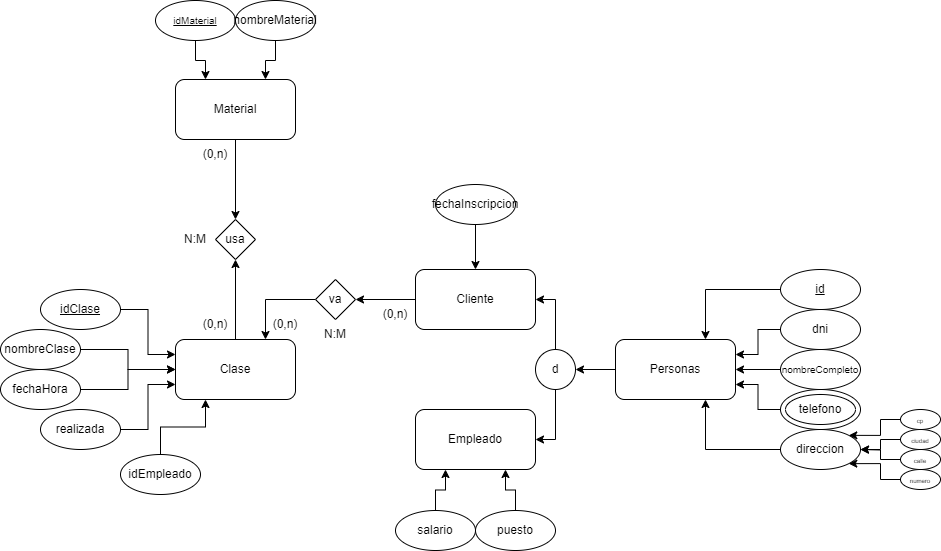

The diagram above was exported from draw.io. Its source (the exported page's mxGraphModel, read from the mxfile embedded in the PNG):
<mxGraphModel dx="1050" dy="621" grid="1" gridSize="10" guides="1" tooltips="1" connect="1" arrows="1" fold="1" page="1" pageScale="1" pageWidth="1169" pageHeight="827" math="0" shadow="0">
  <root>
    <mxCell id="0" />
    <mxCell id="1" parent="0" />
    <mxCell id="NxGwlw9UBmdGhxkE0W0p-64" style="edgeStyle=orthogonalEdgeStyle;rounded=0;orthogonalLoop=1;jettySize=auto;html=1;exitX=0;exitY=0.5;exitDx=0;exitDy=0;entryX=1;entryY=0.5;entryDx=0;entryDy=0;" parent="1" source="NxGwlw9UBmdGhxkE0W0p-13" target="NxGwlw9UBmdGhxkE0W0p-50" edge="1">
      <mxGeometry relative="1" as="geometry" />
    </mxCell>
    <mxCell id="NxGwlw9UBmdGhxkE0W0p-13" value="Personas" style="rounded=1;whiteSpace=wrap;html=1;" parent="1" vertex="1">
      <mxGeometry x="732" y="519" width="120" height="60" as="geometry" />
    </mxCell>
    <mxCell id="7605KGGbJHUWiCEuBsS4-6" style="edgeStyle=orthogonalEdgeStyle;rounded=0;orthogonalLoop=1;jettySize=auto;html=1;exitX=0;exitY=0.5;exitDx=0;exitDy=0;entryX=1;entryY=0.25;entryDx=0;entryDy=0;" parent="1" source="NxGwlw9UBmdGhxkE0W0p-27" target="NxGwlw9UBmdGhxkE0W0p-13" edge="1">
      <mxGeometry relative="1" as="geometry" />
    </mxCell>
    <mxCell id="NxGwlw9UBmdGhxkE0W0p-27" value="dni" style="ellipse;whiteSpace=wrap;html=1;" parent="1" vertex="1">
      <mxGeometry x="897" y="489" width="80" height="40" as="geometry" />
    </mxCell>
    <mxCell id="7605KGGbJHUWiCEuBsS4-5" style="edgeStyle=orthogonalEdgeStyle;rounded=0;orthogonalLoop=1;jettySize=auto;html=1;exitX=0;exitY=0.5;exitDx=0;exitDy=0;entryX=1;entryY=0.5;entryDx=0;entryDy=0;" parent="1" source="NxGwlw9UBmdGhxkE0W0p-28" target="NxGwlw9UBmdGhxkE0W0p-13" edge="1">
      <mxGeometry relative="1" as="geometry" />
    </mxCell>
    <mxCell id="NxGwlw9UBmdGhxkE0W0p-28" value="&lt;font style=&quot;font-size: 10px;&quot;&gt;nombreCompleto&lt;/font&gt;" style="ellipse;whiteSpace=wrap;html=1;" parent="1" vertex="1">
      <mxGeometry x="897" y="529" width="80" height="40" as="geometry" />
    </mxCell>
    <mxCell id="7605KGGbJHUWiCEuBsS4-7" style="edgeStyle=orthogonalEdgeStyle;rounded=0;orthogonalLoop=1;jettySize=auto;html=1;exitX=0;exitY=0.5;exitDx=0;exitDy=0;entryX=1;entryY=0.75;entryDx=0;entryDy=0;" parent="1" source="NxGwlw9UBmdGhxkE0W0p-31" target="NxGwlw9UBmdGhxkE0W0p-13" edge="1">
      <mxGeometry relative="1" as="geometry" />
    </mxCell>
    <mxCell id="NxGwlw9UBmdGhxkE0W0p-31" value="" style="ellipse;whiteSpace=wrap;html=1;" parent="1" vertex="1">
      <mxGeometry x="897" y="569" width="80" height="40" as="geometry" />
    </mxCell>
    <mxCell id="NxGwlw9UBmdGhxkE0W0p-32" value="telefono" style="ellipse;whiteSpace=wrap;html=1;direction=west;" parent="1" vertex="1">
      <mxGeometry x="902" y="574" width="70" height="30" as="geometry" />
    </mxCell>
    <mxCell id="7605KGGbJHUWiCEuBsS4-8" style="edgeStyle=orthogonalEdgeStyle;rounded=0;orthogonalLoop=1;jettySize=auto;html=1;exitX=0;exitY=0.5;exitDx=0;exitDy=0;entryX=0.75;entryY=1;entryDx=0;entryDy=0;" parent="1" source="NxGwlw9UBmdGhxkE0W0p-33" target="NxGwlw9UBmdGhxkE0W0p-13" edge="1">
      <mxGeometry relative="1" as="geometry" />
    </mxCell>
    <mxCell id="NxGwlw9UBmdGhxkE0W0p-33" value="direccion" style="ellipse;whiteSpace=wrap;html=1;" parent="1" vertex="1">
      <mxGeometry x="897" y="609" width="80" height="40" as="geometry" />
    </mxCell>
    <mxCell id="NxGwlw9UBmdGhxkE0W0p-42" style="edgeStyle=orthogonalEdgeStyle;rounded=0;orthogonalLoop=1;jettySize=auto;html=1;exitX=0;exitY=0.5;exitDx=0;exitDy=0;entryX=1;entryY=0;entryDx=0;entryDy=0;" parent="1" source="NxGwlw9UBmdGhxkE0W0p-35" target="NxGwlw9UBmdGhxkE0W0p-33" edge="1">
      <mxGeometry relative="1" as="geometry" />
    </mxCell>
    <mxCell id="NxGwlw9UBmdGhxkE0W0p-35" value="&lt;font style=&quot;font-size: 6px;&quot;&gt;cp&lt;/font&gt;" style="ellipse;whiteSpace=wrap;html=1;" parent="1" vertex="1">
      <mxGeometry x="1017" y="589" width="40" height="20" as="geometry" />
    </mxCell>
    <mxCell id="NxGwlw9UBmdGhxkE0W0p-44" style="edgeStyle=orthogonalEdgeStyle;rounded=0;orthogonalLoop=1;jettySize=auto;html=1;exitX=0;exitY=0.5;exitDx=0;exitDy=0;entryX=1;entryY=0.5;entryDx=0;entryDy=0;" parent="1" source="NxGwlw9UBmdGhxkE0W0p-37" target="NxGwlw9UBmdGhxkE0W0p-33" edge="1">
      <mxGeometry relative="1" as="geometry" />
    </mxCell>
    <mxCell id="NxGwlw9UBmdGhxkE0W0p-37" value="&lt;font style=&quot;font-size: 6px;&quot;&gt;ciudad&lt;/font&gt;" style="ellipse;whiteSpace=wrap;html=1;" parent="1" vertex="1">
      <mxGeometry x="1017" y="609" width="40" height="20" as="geometry" />
    </mxCell>
    <mxCell id="NxGwlw9UBmdGhxkE0W0p-45" style="edgeStyle=orthogonalEdgeStyle;rounded=0;orthogonalLoop=1;jettySize=auto;html=1;exitX=0;exitY=0.5;exitDx=0;exitDy=0;" parent="1" source="NxGwlw9UBmdGhxkE0W0p-39" edge="1">
      <mxGeometry relative="1" as="geometry">
        <mxPoint x="977" y="629" as="targetPoint" />
      </mxGeometry>
    </mxCell>
    <mxCell id="NxGwlw9UBmdGhxkE0W0p-39" value="&lt;font style=&quot;font-size: 6px;&quot;&gt;calle&lt;/font&gt;" style="ellipse;whiteSpace=wrap;html=1;" parent="1" vertex="1">
      <mxGeometry x="1017" y="629" width="40" height="20" as="geometry" />
    </mxCell>
    <mxCell id="NxGwlw9UBmdGhxkE0W0p-43" style="edgeStyle=orthogonalEdgeStyle;rounded=0;orthogonalLoop=1;jettySize=auto;html=1;exitX=0;exitY=0.5;exitDx=0;exitDy=0;entryX=1;entryY=1;entryDx=0;entryDy=0;" parent="1" source="NxGwlw9UBmdGhxkE0W0p-41" target="NxGwlw9UBmdGhxkE0W0p-33" edge="1">
      <mxGeometry relative="1" as="geometry" />
    </mxCell>
    <mxCell id="NxGwlw9UBmdGhxkE0W0p-41" value="&lt;font style=&quot;font-size: 6px;&quot;&gt;numero&lt;/font&gt;" style="ellipse;whiteSpace=wrap;html=1;" parent="1" vertex="1">
      <mxGeometry x="1017" y="649" width="40" height="20" as="geometry" />
    </mxCell>
    <mxCell id="NxGwlw9UBmdGhxkE0W0p-66" style="edgeStyle=orthogonalEdgeStyle;rounded=0;orthogonalLoop=1;jettySize=auto;html=1;exitX=0.5;exitY=0;exitDx=0;exitDy=0;entryX=1;entryY=0.5;entryDx=0;entryDy=0;" parent="1" source="NxGwlw9UBmdGhxkE0W0p-50" target="NxGwlw9UBmdGhxkE0W0p-53" edge="1">
      <mxGeometry relative="1" as="geometry" />
    </mxCell>
    <mxCell id="NxGwlw9UBmdGhxkE0W0p-67" style="edgeStyle=orthogonalEdgeStyle;rounded=0;orthogonalLoop=1;jettySize=auto;html=1;exitX=0.5;exitY=1;exitDx=0;exitDy=0;entryX=1;entryY=0.5;entryDx=0;entryDy=0;" parent="1" source="NxGwlw9UBmdGhxkE0W0p-50" target="NxGwlw9UBmdGhxkE0W0p-52" edge="1">
      <mxGeometry relative="1" as="geometry" />
    </mxCell>
    <mxCell id="NxGwlw9UBmdGhxkE0W0p-50" value="d" style="ellipse;whiteSpace=wrap;html=1;aspect=fixed;" parent="1" vertex="1">
      <mxGeometry x="652" y="529" width="40" height="40" as="geometry" />
    </mxCell>
    <mxCell id="NxGwlw9UBmdGhxkE0W0p-52" value="Empleado" style="rounded=1;whiteSpace=wrap;html=1;" parent="1" vertex="1">
      <mxGeometry x="532" y="589" width="120" height="60" as="geometry" />
    </mxCell>
    <mxCell id="NxGwlw9UBmdGhxkE0W0p-86" style="edgeStyle=orthogonalEdgeStyle;rounded=0;orthogonalLoop=1;jettySize=auto;html=1;exitX=0;exitY=0.5;exitDx=0;exitDy=0;entryX=1;entryY=0.5;entryDx=0;entryDy=0;" parent="1" source="NxGwlw9UBmdGhxkE0W0p-53" target="NxGwlw9UBmdGhxkE0W0p-85" edge="1">
      <mxGeometry relative="1" as="geometry" />
    </mxCell>
    <mxCell id="NxGwlw9UBmdGhxkE0W0p-53" value="Cliente" style="rounded=1;whiteSpace=wrap;html=1;" parent="1" vertex="1">
      <mxGeometry x="532" y="449" width="120" height="60" as="geometry" />
    </mxCell>
    <mxCell id="NxGwlw9UBmdGhxkE0W0p-83" style="edgeStyle=orthogonalEdgeStyle;rounded=0;orthogonalLoop=1;jettySize=auto;html=1;exitX=0.5;exitY=1;exitDx=0;exitDy=0;entryX=0.5;entryY=0;entryDx=0;entryDy=0;" parent="1" source="NxGwlw9UBmdGhxkE0W0p-70" target="NxGwlw9UBmdGhxkE0W0p-82" edge="1">
      <mxGeometry relative="1" as="geometry" />
    </mxCell>
    <mxCell id="NxGwlw9UBmdGhxkE0W0p-70" value="Material" style="rounded=1;whiteSpace=wrap;html=1;" parent="1" vertex="1">
      <mxGeometry x="292" y="259" width="120" height="60" as="geometry" />
    </mxCell>
    <mxCell id="NxGwlw9UBmdGhxkE0W0p-80" style="edgeStyle=orthogonalEdgeStyle;rounded=0;orthogonalLoop=1;jettySize=auto;html=1;exitX=0.5;exitY=1;exitDx=0;exitDy=0;entryX=0.25;entryY=0;entryDx=0;entryDy=0;" parent="1" source="NxGwlw9UBmdGhxkE0W0p-77" target="NxGwlw9UBmdGhxkE0W0p-70" edge="1">
      <mxGeometry relative="1" as="geometry" />
    </mxCell>
    <mxCell id="NxGwlw9UBmdGhxkE0W0p-77" value="&lt;u&gt;&lt;font style=&quot;font-size: 10px;&quot;&gt;idMaterial&lt;/font&gt;&lt;/u&gt;" style="ellipse;whiteSpace=wrap;html=1;" parent="1" vertex="1">
      <mxGeometry x="272" y="180" width="80" height="40" as="geometry" />
    </mxCell>
    <mxCell id="NxGwlw9UBmdGhxkE0W0p-84" style="edgeStyle=orthogonalEdgeStyle;rounded=0;orthogonalLoop=1;jettySize=auto;html=1;exitX=0.5;exitY=0;exitDx=0;exitDy=0;entryX=0.5;entryY=1;entryDx=0;entryDy=0;" parent="1" source="NxGwlw9UBmdGhxkE0W0p-81" target="NxGwlw9UBmdGhxkE0W0p-82" edge="1">
      <mxGeometry relative="1" as="geometry" />
    </mxCell>
    <mxCell id="NxGwlw9UBmdGhxkE0W0p-81" value="Clase" style="rounded=1;whiteSpace=wrap;html=1;" parent="1" vertex="1">
      <mxGeometry x="292" y="519" width="120" height="60" as="geometry" />
    </mxCell>
    <mxCell id="NxGwlw9UBmdGhxkE0W0p-82" value="usa" style="rhombus;whiteSpace=wrap;html=1;" parent="1" vertex="1">
      <mxGeometry x="332" y="399" width="40" height="40" as="geometry" />
    </mxCell>
    <mxCell id="NxGwlw9UBmdGhxkE0W0p-87" style="edgeStyle=orthogonalEdgeStyle;rounded=0;orthogonalLoop=1;jettySize=auto;html=1;exitX=0;exitY=0.5;exitDx=0;exitDy=0;entryX=0.75;entryY=0;entryDx=0;entryDy=0;" parent="1" source="NxGwlw9UBmdGhxkE0W0p-85" target="NxGwlw9UBmdGhxkE0W0p-81" edge="1">
      <mxGeometry relative="1" as="geometry" />
    </mxCell>
    <mxCell id="NxGwlw9UBmdGhxkE0W0p-85" value="va" style="rhombus;whiteSpace=wrap;html=1;" parent="1" vertex="1">
      <mxGeometry x="432" y="459" width="40" height="40" as="geometry" />
    </mxCell>
    <mxCell id="xYislynmfCo3uwSs3nwc-1" style="edgeStyle=orthogonalEdgeStyle;rounded=0;orthogonalLoop=1;jettySize=auto;html=1;exitX=0.5;exitY=0;exitDx=0;exitDy=0;entryX=0.25;entryY=1;entryDx=0;entryDy=0;" parent="1" source="NxGwlw9UBmdGhxkE0W0p-93" target="NxGwlw9UBmdGhxkE0W0p-81" edge="1">
      <mxGeometry relative="1" as="geometry" />
    </mxCell>
    <mxCell id="NxGwlw9UBmdGhxkE0W0p-93" value="idEmpleado" style="ellipse;whiteSpace=wrap;html=1;" parent="1" vertex="1">
      <mxGeometry x="237" y="634" width="80" height="40" as="geometry" />
    </mxCell>
    <mxCell id="NxGwlw9UBmdGhxkE0W0p-98" value="N:M" style="text;html=1;align=center;verticalAlign=middle;whiteSpace=wrap;rounded=0;" parent="1" vertex="1">
      <mxGeometry x="422" y="499" width="60" height="30" as="geometry" />
    </mxCell>
    <mxCell id="NxGwlw9UBmdGhxkE0W0p-99" value="(0,n)" style="text;html=1;align=center;verticalAlign=middle;whiteSpace=wrap;rounded=0;" parent="1" vertex="1">
      <mxGeometry x="482" y="479" width="60" height="30" as="geometry" />
    </mxCell>
    <mxCell id="NxGwlw9UBmdGhxkE0W0p-100" value="(0,n)" style="text;html=1;align=center;verticalAlign=middle;whiteSpace=wrap;rounded=0;" parent="1" vertex="1">
      <mxGeometry x="372" y="489" width="60" height="30" as="geometry" />
    </mxCell>
    <mxCell id="NxGwlw9UBmdGhxkE0W0p-101" value="N:M" style="text;html=1;align=center;verticalAlign=middle;whiteSpace=wrap;rounded=0;" parent="1" vertex="1">
      <mxGeometry x="282" y="404" width="60" height="30" as="geometry" />
    </mxCell>
    <mxCell id="NxGwlw9UBmdGhxkE0W0p-102" value="(0,n)" style="text;html=1;align=center;verticalAlign=middle;whiteSpace=wrap;rounded=0;" parent="1" vertex="1">
      <mxGeometry x="302" y="319" width="60" height="30" as="geometry" />
    </mxCell>
    <mxCell id="NxGwlw9UBmdGhxkE0W0p-103" value="(0,n)" style="text;html=1;align=center;verticalAlign=middle;whiteSpace=wrap;rounded=0;" parent="1" vertex="1">
      <mxGeometry x="302" y="489" width="60" height="30" as="geometry" />
    </mxCell>
    <mxCell id="NxGwlw9UBmdGhxkE0W0p-108" style="edgeStyle=orthogonalEdgeStyle;rounded=0;orthogonalLoop=1;jettySize=auto;html=1;exitX=1;exitY=0.5;exitDx=0;exitDy=0;entryX=0;entryY=0.25;entryDx=0;entryDy=0;" parent="1" source="NxGwlw9UBmdGhxkE0W0p-104" target="NxGwlw9UBmdGhxkE0W0p-81" edge="1">
      <mxGeometry relative="1" as="geometry" />
    </mxCell>
    <mxCell id="NxGwlw9UBmdGhxkE0W0p-104" value="&lt;u&gt;idClase&lt;/u&gt;" style="ellipse;whiteSpace=wrap;html=1;" parent="1" vertex="1">
      <mxGeometry x="157" y="469" width="80" height="40" as="geometry" />
    </mxCell>
    <mxCell id="NxGwlw9UBmdGhxkE0W0p-110" style="edgeStyle=orthogonalEdgeStyle;rounded=0;orthogonalLoop=1;jettySize=auto;html=1;exitX=1;exitY=0.5;exitDx=0;exitDy=0;entryX=0;entryY=0.5;entryDx=0;entryDy=0;" parent="1" source="NxGwlw9UBmdGhxkE0W0p-105" target="NxGwlw9UBmdGhxkE0W0p-81" edge="1">
      <mxGeometry relative="1" as="geometry" />
    </mxCell>
    <mxCell id="NxGwlw9UBmdGhxkE0W0p-105" value="nombreClase" style="ellipse;whiteSpace=wrap;html=1;" parent="1" vertex="1">
      <mxGeometry x="117" y="509" width="80" height="40" as="geometry" />
    </mxCell>
    <mxCell id="NxGwlw9UBmdGhxkE0W0p-112" style="edgeStyle=orthogonalEdgeStyle;rounded=0;orthogonalLoop=1;jettySize=auto;html=1;exitX=1;exitY=0.5;exitDx=0;exitDy=0;entryX=0;entryY=0.5;entryDx=0;entryDy=0;" parent="1" source="NxGwlw9UBmdGhxkE0W0p-106" target="NxGwlw9UBmdGhxkE0W0p-81" edge="1">
      <mxGeometry relative="1" as="geometry" />
    </mxCell>
    <mxCell id="NxGwlw9UBmdGhxkE0W0p-106" value="fechaHora" style="ellipse;whiteSpace=wrap;html=1;" parent="1" vertex="1">
      <mxGeometry x="117" y="549" width="80" height="40" as="geometry" />
    </mxCell>
    <mxCell id="NxGwlw9UBmdGhxkE0W0p-109" style="edgeStyle=orthogonalEdgeStyle;rounded=0;orthogonalLoop=1;jettySize=auto;html=1;exitX=1;exitY=0.5;exitDx=0;exitDy=0;entryX=0;entryY=0.75;entryDx=0;entryDy=0;" parent="1" source="NxGwlw9UBmdGhxkE0W0p-107" target="NxGwlw9UBmdGhxkE0W0p-81" edge="1">
      <mxGeometry relative="1" as="geometry" />
    </mxCell>
    <mxCell id="NxGwlw9UBmdGhxkE0W0p-107" value="realizada" style="ellipse;whiteSpace=wrap;html=1;" parent="1" vertex="1">
      <mxGeometry x="157" y="589" width="80" height="40" as="geometry" />
    </mxCell>
    <mxCell id="7605KGGbJHUWiCEuBsS4-3" style="edgeStyle=orthogonalEdgeStyle;rounded=0;orthogonalLoop=1;jettySize=auto;html=1;exitX=0.5;exitY=1;exitDx=0;exitDy=0;entryX=0.75;entryY=0;entryDx=0;entryDy=0;" parent="1" source="7605KGGbJHUWiCEuBsS4-1" target="NxGwlw9UBmdGhxkE0W0p-70" edge="1">
      <mxGeometry relative="1" as="geometry" />
    </mxCell>
    <mxCell id="7605KGGbJHUWiCEuBsS4-1" value="nombreMaterial" style="ellipse;whiteSpace=wrap;html=1;" parent="1" vertex="1">
      <mxGeometry x="352" y="180" width="80" height="40" as="geometry" />
    </mxCell>
    <mxCell id="7605KGGbJHUWiCEuBsS4-9" style="edgeStyle=orthogonalEdgeStyle;rounded=0;orthogonalLoop=1;jettySize=auto;html=1;exitX=0;exitY=0.5;exitDx=0;exitDy=0;entryX=0.75;entryY=0;entryDx=0;entryDy=0;" parent="1" source="7605KGGbJHUWiCEuBsS4-4" target="NxGwlw9UBmdGhxkE0W0p-13" edge="1">
      <mxGeometry relative="1" as="geometry" />
    </mxCell>
    <mxCell id="7605KGGbJHUWiCEuBsS4-4" value="&lt;u&gt;id&lt;/u&gt;" style="ellipse;whiteSpace=wrap;html=1;" parent="1" vertex="1">
      <mxGeometry x="897" y="449" width="80" height="40" as="geometry" />
    </mxCell>
    <mxCell id="5MXQDkKtPRsm9jSQnSG3-3" style="edgeStyle=orthogonalEdgeStyle;rounded=0;orthogonalLoop=1;jettySize=auto;html=1;exitX=0.5;exitY=0;exitDx=0;exitDy=0;entryX=0.25;entryY=1;entryDx=0;entryDy=0;" parent="1" source="7605KGGbJHUWiCEuBsS4-10" target="NxGwlw9UBmdGhxkE0W0p-52" edge="1">
      <mxGeometry relative="1" as="geometry" />
    </mxCell>
    <mxCell id="7605KGGbJHUWiCEuBsS4-10" value="salario" style="ellipse;whiteSpace=wrap;html=1;" parent="1" vertex="1">
      <mxGeometry x="512" y="690" width="80" height="40" as="geometry" />
    </mxCell>
    <mxCell id="5MXQDkKtPRsm9jSQnSG3-4" style="edgeStyle=orthogonalEdgeStyle;rounded=0;orthogonalLoop=1;jettySize=auto;html=1;exitX=0.5;exitY=0;exitDx=0;exitDy=0;entryX=0.75;entryY=1;entryDx=0;entryDy=0;" parent="1" source="5MXQDkKtPRsm9jSQnSG3-1" target="NxGwlw9UBmdGhxkE0W0p-52" edge="1">
      <mxGeometry relative="1" as="geometry" />
    </mxCell>
    <mxCell id="5MXQDkKtPRsm9jSQnSG3-1" value="puesto" style="ellipse;whiteSpace=wrap;html=1;" parent="1" vertex="1">
      <mxGeometry x="592" y="690" width="80" height="40" as="geometry" />
    </mxCell>
    <mxCell id="5MXQDkKtPRsm9jSQnSG3-5" style="edgeStyle=orthogonalEdgeStyle;rounded=0;orthogonalLoop=1;jettySize=auto;html=1;exitX=0.5;exitY=1;exitDx=0;exitDy=0;entryX=0.5;entryY=0;entryDx=0;entryDy=0;" parent="1" source="5MXQDkKtPRsm9jSQnSG3-2" target="NxGwlw9UBmdGhxkE0W0p-53" edge="1">
      <mxGeometry relative="1" as="geometry" />
    </mxCell>
    <mxCell id="5MXQDkKtPRsm9jSQnSG3-2" value="fechaInscripcion" style="ellipse;whiteSpace=wrap;html=1;" parent="1" vertex="1">
      <mxGeometry x="552" y="364" width="80" height="40" as="geometry" />
    </mxCell>
  </root>
</mxGraphModel>